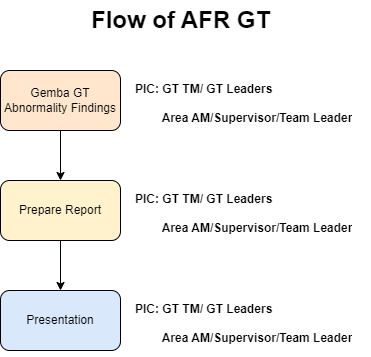

The diagram above was exported from draw.io. Its source (the exported page's mxGraphModel, read from the mxfile embedded in the PNG):
<mxGraphModel dx="934" dy="506" grid="1" gridSize="10" guides="1" tooltips="1" connect="1" arrows="1" fold="1" page="1" pageScale="1" pageWidth="827" pageHeight="1169" background="#E6E6E6" math="0" shadow="0">
  <root>
    <mxCell id="WIyWlLk6GJQsqaUBKTNV-0" />
    <mxCell id="WIyWlLk6GJQsqaUBKTNV-1" parent="WIyWlLk6GJQsqaUBKTNV-0" />
    <mxCell id="qkS_C7qELu_kRT83hVQ2-0" value="Flow of AFR GT" style="text;strokeColor=none;fillColor=none;html=1;fontSize=24;fontStyle=1;verticalAlign=middle;align=center;" vertex="1" parent="WIyWlLk6GJQsqaUBKTNV-1">
      <mxGeometry x="250" y="80" width="360" height="40" as="geometry" />
    </mxCell>
    <mxCell id="qkS_C7qELu_kRT83hVQ2-4" value="" style="edgeStyle=orthogonalEdgeStyle;rounded=0;orthogonalLoop=1;jettySize=auto;html=1;" edge="1" parent="WIyWlLk6GJQsqaUBKTNV-1" source="qkS_C7qELu_kRT83hVQ2-1" target="qkS_C7qELu_kRT83hVQ2-2">
      <mxGeometry relative="1" as="geometry" />
    </mxCell>
    <mxCell id="qkS_C7qELu_kRT83hVQ2-1" value="Gemba GT Abnormality Findings" style="rounded=1;whiteSpace=wrap;html=1;fillColor=#ffe6cc;strokeColor=#000000;" vertex="1" parent="WIyWlLk6GJQsqaUBKTNV-1">
      <mxGeometry x="250" y="150" width="120" height="60" as="geometry" />
    </mxCell>
    <mxCell id="qkS_C7qELu_kRT83hVQ2-5" value="" style="edgeStyle=orthogonalEdgeStyle;rounded=0;orthogonalLoop=1;jettySize=auto;html=1;" edge="1" parent="WIyWlLk6GJQsqaUBKTNV-1" source="qkS_C7qELu_kRT83hVQ2-2" target="qkS_C7qELu_kRT83hVQ2-3">
      <mxGeometry relative="1" as="geometry" />
    </mxCell>
    <mxCell id="qkS_C7qELu_kRT83hVQ2-2" value="Prepare Report" style="rounded=1;whiteSpace=wrap;html=1;fillColor=#fff2cc;strokeColor=#000000;" vertex="1" parent="WIyWlLk6GJQsqaUBKTNV-1">
      <mxGeometry x="250" y="260" width="120" height="60" as="geometry" />
    </mxCell>
    <mxCell id="qkS_C7qELu_kRT83hVQ2-3" value="Presentation" style="rounded=1;whiteSpace=wrap;html=1;fillColor=#dae8fc;strokeColor=#000000;" vertex="1" parent="WIyWlLk6GJQsqaUBKTNV-1">
      <mxGeometry x="250" y="370" width="120" height="60" as="geometry" />
    </mxCell>
    <mxCell id="qkS_C7qELu_kRT83hVQ2-6" value="&lt;h1 class=&quot;custom-cursor-default-hover&quot;&gt;&lt;span class=&quot;custom-cursor-default-hover&quot; style=&quot;background-color: initial; font-size: 12px;&quot;&gt;PIC: GT TM/ GT Leaders&amp;nbsp;&lt;br&gt;&lt;span style=&quot;white-space: pre;&quot;&gt; &lt;/span&gt;Area AM/Supervisor/Team Leader&lt;br&gt;&lt;/span&gt;&lt;/h1&gt;" style="text;html=1;strokeColor=none;fillColor=none;spacing=5;spacingTop=-20;whiteSpace=wrap;overflow=hidden;rounded=0;" vertex="1" parent="WIyWlLk6GJQsqaUBKTNV-1">
      <mxGeometry x="380" y="145" width="240" height="70" as="geometry" />
    </mxCell>
    <mxCell id="qkS_C7qELu_kRT83hVQ2-7" value="&lt;h1 class=&quot;custom-cursor-default-hover&quot;&gt;&lt;span class=&quot;custom-cursor-default-hover&quot; style=&quot;background-color: initial; font-size: 12px;&quot;&gt;PIC: GT TM/ GT Leaders&amp;nbsp;&lt;br&gt;&lt;span style=&quot;white-space: pre;&quot;&gt; &lt;/span&gt;Area AM/Supervisor/Team Leader&lt;br&gt;&lt;/span&gt;&lt;/h1&gt;" style="text;html=1;strokeColor=none;fillColor=none;spacing=5;spacingTop=-20;whiteSpace=wrap;overflow=hidden;rounded=0;" vertex="1" parent="WIyWlLk6GJQsqaUBKTNV-1">
      <mxGeometry x="380" y="365" width="240" height="70" as="geometry" />
    </mxCell>
    <mxCell id="qkS_C7qELu_kRT83hVQ2-8" value="&lt;h1 class=&quot;custom-cursor-default-hover&quot;&gt;&lt;span class=&quot;custom-cursor-default-hover&quot; style=&quot;background-color: initial; font-size: 12px;&quot;&gt;PIC: GT TM/ GT Leaders&amp;nbsp;&lt;br&gt;&lt;span style=&quot;white-space: pre;&quot;&gt; &lt;/span&gt;Area AM/Supervisor/Team Leader&lt;br&gt;&lt;/span&gt;&lt;/h1&gt;" style="text;html=1;strokeColor=none;fillColor=none;spacing=5;spacingTop=-20;whiteSpace=wrap;overflow=hidden;rounded=0;" vertex="1" parent="WIyWlLk6GJQsqaUBKTNV-1">
      <mxGeometry x="380" y="255" width="240" height="70" as="geometry" />
    </mxCell>
  </root>
</mxGraphModel>